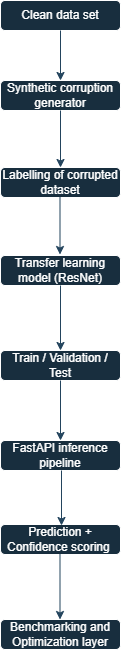

The diagram above was exported from draw.io. Its source (the exported page's mxGraphModel, read from the mxfile embedded in the PNG):
<mxGraphModel dx="1021" dy="667" grid="1" gridSize="10" guides="1" tooltips="1" connect="1" arrows="1" fold="1" page="1" pageScale="1" pageWidth="850" pageHeight="1100" math="0" shadow="0">
  <root>
    <mxCell id="0" />
    <mxCell id="1" parent="0" />
    <mxCell id="kZb770SPA7V_jfNUsAid-1" parent="1" style="rounded=1;whiteSpace=wrap;html=1;labelBackgroundColor=none;fillColor=#182E3E;strokeColor=#FFFFFF;fontColor=#FFFFFF;" value="Clean data set" vertex="1">
      <mxGeometry height="30" width="120" x="320" y="60" as="geometry" />
    </mxCell>
    <mxCell id="kZb770SPA7V_jfNUsAid-2" parent="1" style="rounded=1;whiteSpace=wrap;html=1;labelBackgroundColor=none;fillColor=#182E3E;strokeColor=#FFFFFF;fontColor=#FFFFFF;" value="Transfer learning model (ResNet)" vertex="1">
      <mxGeometry height="30" width="120" x="320" y="315" as="geometry" />
    </mxCell>
    <mxCell id="kZb770SPA7V_jfNUsAid-3" parent="1" style="rounded=1;whiteSpace=wrap;html=1;labelBackgroundColor=none;fillColor=#182E3E;strokeColor=#FFFFFF;fontColor=#FFFFFF;" value="Labelling of corrupted dataset" vertex="1">
      <mxGeometry height="30" width="120" x="320" y="227" as="geometry" />
    </mxCell>
    <mxCell id="kZb770SPA7V_jfNUsAid-4" parent="1" style="rounded=1;whiteSpace=wrap;html=1;labelBackgroundColor=none;fillColor=#182E3E;strokeColor=#FFFFFF;fontColor=#FFFFFF;" value="Synthetic corruption generator" vertex="1">
      <mxGeometry height="30" width="120" x="320" y="140" as="geometry" />
    </mxCell>
    <mxCell id="kZb770SPA7V_jfNUsAid-5" parent="1" style="rounded=1;whiteSpace=wrap;html=1;labelBackgroundColor=none;fillColor=#182E3E;strokeColor=#FFFFFF;fontColor=#FFFFFF;" value="Train / Validation / Test" vertex="1">
      <mxGeometry height="30" width="120" x="320" y="410" as="geometry" />
    </mxCell>
    <mxCell id="kZb770SPA7V_jfNUsAid-6" parent="1" style="rounded=1;whiteSpace=wrap;html=1;labelBackgroundColor=none;fillColor=#182E3E;strokeColor=#FFFFFF;fontColor=#FFFFFF;" value="FastAPI inference pipeline" vertex="1">
      <mxGeometry height="30" width="120" x="320" y="500" as="geometry" />
    </mxCell>
    <mxCell id="kZb770SPA7V_jfNUsAid-7" parent="1" style="rounded=1;whiteSpace=wrap;html=1;labelBackgroundColor=none;fillColor=#182E3E;strokeColor=#FFFFFF;fontColor=#FFFFFF;" value="Prediction + Confidence scoring&amp;nbsp;" vertex="1">
      <mxGeometry height="30" width="120" x="320" y="584" as="geometry" />
    </mxCell>
    <mxCell id="kZb770SPA7V_jfNUsAid-8" parent="1" style="rounded=1;whiteSpace=wrap;html=1;labelBackgroundColor=none;fillColor=#182E3E;strokeColor=#FFFFFF;fontColor=#FFFFFF;" value="Benchmarking and Optimization layer" vertex="1">
      <mxGeometry height="30" width="120" x="320" y="679" as="geometry" />
    </mxCell>
    <mxCell id="kZb770SPA7V_jfNUsAid-10" edge="1" parent="1" style="endArrow=classic;html=1;rounded=0;entryX=0.5;entryY=0;entryDx=0;entryDy=0;labelBackgroundColor=none;strokeColor=#23445D;fontColor=default;" target="kZb770SPA7V_jfNUsAid-4" value="">
      <mxGeometry height="50" relative="1" width="50" as="geometry">
        <mxPoint x="380" y="90" as="sourcePoint" />
        <mxPoint x="379.5" y="130" as="targetPoint" />
      </mxGeometry>
    </mxCell>
    <mxCell id="kZb770SPA7V_jfNUsAid-11" edge="1" parent="1" source="kZb770SPA7V_jfNUsAid-4" style="endArrow=classic;html=1;rounded=0;entryX=0.5;entryY=0;entryDx=0;entryDy=0;exitX=0.5;exitY=1;exitDx=0;exitDy=0;labelBackgroundColor=none;strokeColor=#23445D;fontColor=default;" target="kZb770SPA7V_jfNUsAid-3" value="">
      <mxGeometry height="50" relative="1" width="50" as="geometry">
        <mxPoint x="382" y="180" as="sourcePoint" />
        <mxPoint x="381.5" y="227" as="targetPoint" />
      </mxGeometry>
    </mxCell>
    <mxCell id="kZb770SPA7V_jfNUsAid-14" edge="1" parent="1" style="endArrow=classic;html=1;rounded=0;entryX=0.5;entryY=0;entryDx=0;entryDy=0;exitX=0.5;exitY=1;exitDx=0;exitDy=0;labelBackgroundColor=none;strokeColor=#23445D;fontColor=default;" value="">
      <mxGeometry height="50" relative="1" width="50" as="geometry">
        <mxPoint x="379.5" y="257" as="sourcePoint" />
        <mxPoint x="379.5" y="314" as="targetPoint" />
      </mxGeometry>
    </mxCell>
    <mxCell id="kZb770SPA7V_jfNUsAid-15" edge="1" parent="1" source="kZb770SPA7V_jfNUsAid-2" style="endArrow=classic;html=1;rounded=0;entryX=0.5;entryY=0;entryDx=0;entryDy=0;exitX=0.5;exitY=1;exitDx=0;exitDy=0;labelBackgroundColor=none;strokeColor=#23445D;fontColor=default;" target="kZb770SPA7V_jfNUsAid-5" value="">
      <mxGeometry height="50" relative="1" width="50" as="geometry">
        <mxPoint x="383" y="354" as="sourcePoint" />
        <mxPoint x="382.5" y="409" as="targetPoint" />
      </mxGeometry>
    </mxCell>
    <mxCell id="kZb770SPA7V_jfNUsAid-16" edge="1" parent="1" source="kZb770SPA7V_jfNUsAid-5" style="endArrow=classic;html=1;rounded=0;entryX=0.5;entryY=0;entryDx=0;entryDy=0;exitX=0.5;exitY=1;exitDx=0;exitDy=0;labelBackgroundColor=none;strokeColor=#23445D;fontColor=default;" target="kZb770SPA7V_jfNUsAid-6" value="">
      <mxGeometry height="50" relative="1" width="50" as="geometry">
        <mxPoint x="382" y="453" as="sourcePoint" />
        <mxPoint x="382" y="499" as="targetPoint" />
      </mxGeometry>
    </mxCell>
    <mxCell id="kZb770SPA7V_jfNUsAid-17" edge="1" parent="1" style="endArrow=classic;html=1;rounded=0;entryX=0.5;entryY=0;entryDx=0;entryDy=0;exitX=0.5;exitY=1;exitDx=0;exitDy=0;labelBackgroundColor=none;strokeColor=#23445D;fontColor=default;" value="">
      <mxGeometry height="50" relative="1" width="50" as="geometry">
        <mxPoint x="379.5" y="614" as="sourcePoint" />
        <mxPoint x="379.5" y="679" as="targetPoint" />
      </mxGeometry>
    </mxCell>
    <mxCell id="kZb770SPA7V_jfNUsAid-18" edge="1" parent="1" style="endArrow=classic;html=1;rounded=0;entryX=0.5;entryY=0;entryDx=0;entryDy=0;labelBackgroundColor=none;strokeColor=#23445D;fontColor=default;" value="">
      <mxGeometry height="50" relative="1" width="50" as="geometry">
        <mxPoint x="381" y="530" as="sourcePoint" />
        <mxPoint x="381" y="585" as="targetPoint" />
      </mxGeometry>
    </mxCell>
  </root>
</mxGraphModel>